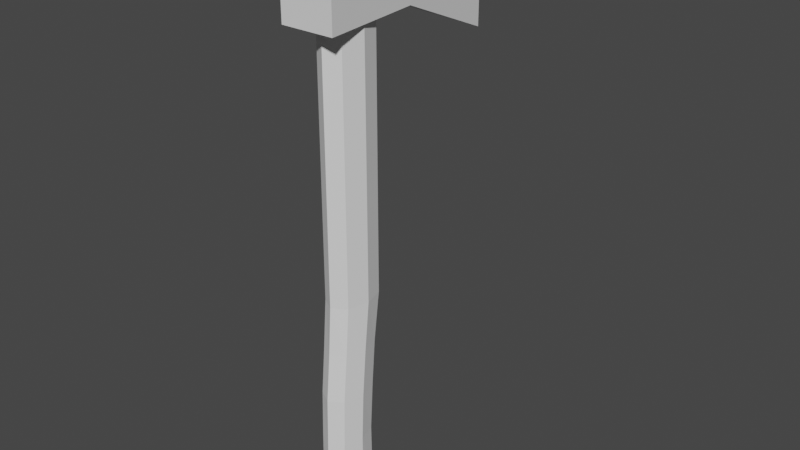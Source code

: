 # Source: axe.blend  (saved by Blender 3.5.10; exported with 4.5.12 LTS)
import bpy
from mathutils import Matrix  # noqa: F401  (used for matrix-valued properties, if any)

bpy.ops.wm.read_factory_settings(use_empty=True)
scene = bpy.context.scene
scene.name = 'Scene'

# ---- collections
col_collection = bpy.data.collections.new('Collection'); scene.collection.children.link(col_collection)

# ---- world
world_world = bpy.data.worlds.new('World'); scene.world = world_world
world_world.use_nodes = True; world_world.node_tree.nodes.clear()
_N = world_world.node_tree.nodes; _L = world_world.node_tree.links
n0 = _N.new('ShaderNodeOutputWorld'); n0.name = 'World Output'; n0.location = (300, 300)
n1 = _N.new('ShaderNodeBackground'); n1.name = 'Background'; n1.location = (10, 300)
n1.inputs[0].default_value = (0.05088, 0.05088, 0.05088, 1.0)
_L.new(n1.outputs[0], n0.inputs[0])
n0.is_active_output = True
world_world.color = (0.05088, 0.05088, 0.05088)
world_world.use_sun_shadow = False
world_world.sun_shadow_jitter_overblur = 0.0

# ---- meshes
me_cylinder = bpy.data.meshes.new('Cylinder')
me_cylinder.from_pydata([(-0.03374, -0.003941, 0.0), (-0.03374, -1.475e-09, 1.0), (-0.02386, 0.04427, 0.0), (-0.02386, 0.03569, 1.0), (-2.207e-09, 0.06425, 0.0), (-2.207e-09, 0.05048, 1.0), (0.02386, 0.04427, 0.0), (0.02386, 0.03569, 1.0), (0.03374, -0.003941, 0.0), (0.03374, 1.475e-09, 1.0), (0.02386, -0.05216, 0.0), (0.02386, -0.03569, 1.0), (2.207e-09, -0.07213, 0.0), (2.207e-09, -0.05048, 1.0), (-0.02386, -0.05216, 0.0), (-0.02386, -0.03569, 1.0), (-0.03374, -0.0197, 0.09921), (-0.03374, -1.475e-09, 0.4325), (-0.02386, 0.03569, 0.4325), (-0.02386, 0.01432, 0.09921), (-2.207e-09, 0.05048, 0.4325), (-2.207e-09, 0.02842, 0.09921), (0.02386, 0.03569, 0.4325), (0.02386, 0.01432, 0.09921), (0.03374, 1.475e-09, 0.4325), (0.03374, -0.0197, 0.09921), (0.02386, -0.03569, 0.4325), (0.02386, -0.05373, 0.09921), (2.207e-09, -0.05048, 0.4325), (2.207e-09, -0.06783, 0.09921), (-0.02386, -0.03569, 0.4325), (-0.02386, -0.05373, 0.09921), (-0.03374, -0.01596, 0.2659), (-0.02386, 0.01786, 0.2659), (-2.207e-09, 0.03187, 0.2659), (0.02386, 0.01786, 0.2659), (0.03374, -0.01596, 0.2659), (0.02386, -0.04978, 0.2659), (2.207e-09, -0.06379, 0.2659), (-0.02386, -0.04978, 0.2659), (-0.03374, -0.008867, 0.3492), (-0.02386, 0.02453, 0.3492), (-2.207e-09, 0.03836, 0.3492), (0.02386, 0.02453, 0.3492), (0.03374, -0.008867, 0.3492), (0.02386, -0.04226, 0.3492), (2.207e-09, -0.0561, 0.3492), (-0.02386, -0.04226, 0.3492), (-0.02386, 0.01288, 0.1825), (-2.207e-09, 0.02637, 0.1825), (0.02386, 0.01288, 0.1825), (0.03374, -0.0197, 0.1825), (0.02386, -0.05229, 0.1825), (2.207e-09, -0.06578, 0.1825), (-0.02386, -0.05229, 0.1825), (-0.03374, -0.0197, 0.1825)], [], [(17, 1, 3, 18), (18, 3, 5, 20), (20, 5, 7, 22), (22, 7, 9, 24), (24, 9, 11, 26), (26, 11, 13, 28), (3, 1, 15, 13, 11, 9, 7, 5), (28, 13, 15, 30), (30, 15, 1, 17), (0, 2, 4, 6, 8, 10, 12, 14), (14, 31, 16, 0), (47, 30, 17, 40), (12, 29, 31, 14), (46, 28, 30, 47), (10, 27, 29, 12), (45, 26, 28, 46), (8, 25, 27, 10), (44, 24, 26, 45), (6, 23, 25, 8), (43, 22, 24, 44), (4, 21, 23, 6), (42, 20, 22, 43), (2, 19, 21, 4), (41, 18, 20, 42), (0, 16, 19, 2), (40, 17, 18, 41), (55, 32, 33, 48), (48, 33, 34, 49), (49, 34, 35, 50), (50, 35, 36, 51), (51, 36, 37, 52), (52, 37, 38, 53), (53, 38, 39, 54), (54, 39, 32, 55), (32, 40, 41, 33), (33, 41, 42, 34), (34, 42, 43, 35), (35, 43, 44, 36), (36, 44, 45, 37), (37, 45, 46, 38), (38, 46, 47, 39), (39, 47, 40, 32), (31, 54, 55, 16), (29, 53, 54, 31), (27, 52, 53, 29), (25, 51, 52, 27), (23, 50, 51, 25), (21, 49, 50, 23), (19, 48, 49, 21), (16, 55, 48, 19)])
_uv = me_cylinder.uv_layers.new(name='UVMap')
_uv.uv.foreach_set('vector', [1.0, 0.7163, 1.0, 1.0, 0.875, 1.0, 0.875, 0.7163, 0.875, 0.7163, 0.875, 1.0, 0.75, 1.0, 0.75, 0.7163, 0.75, 0.7163, 0.75, 1.0, 0.625, 1.0, 0.625, 0.7163, 0.625, 0.7163, 0.625, 1.0, 0.5, 1.0, 0.5, 0.7163, 0.5, 0.7163, 0.5, 1.0, 0.375, 1.0, 0.375, 0.7163, 0.375, 0.7163, 0.375, 1.0, 0.25, 1.0, 0.25, 0.7163, 0.4197, 0.4197, 0.25, 0.49, 0.08029, 0.4197, 0.01, 0.25, 0.08029, 0.08029, 0.25, 0.01, 0.4197, 0.08029, 0.49, 0.25, 0.25, 0.7163, 0.25, 1.0, 0.125, 1.0, 0.125, 0.7163, 0.125, 0.7163, 0.125, 1.0, 0.0, 1.0, 0.0, 0.7163, 0.75, 0.49, 0.9197, 0.4197, 0.99, 0.25, 0.9197, 0.08029, 0.75, 0.01, 0.5803, 0.08029, 0.51, 0.25, 0.5803, 0.4197, 0.125, 0.5, 0.125, 0.5496, 0.0, 0.5496, 0.0, 0.5, 0.125, 0.6746, 0.125, 0.7163, 0.0, 0.7163, 0.0, 0.6746, 0.25, 0.5, 0.25, 0.5496, 0.125, 0.5496, 0.125, 0.5, 0.25, 0.6746, 0.25, 0.7163, 0.125, 0.7163, 0.125, 0.6746, 0.375, 0.5, 0.375, 0.5496, 0.25, 0.5496, 0.25, 0.5, 0.375, 0.6746, 0.375, 0.7163, 0.25, 0.7163, 0.25, 0.6746, 0.5, 0.5, 0.5, 0.5496, 0.375, 0.5496, 0.375, 0.5, 0.5, 0.6746, 0.5, 0.7163, 0.375, 0.7163, 0.375, 0.6746, 0.625, 0.5, 0.625, 0.5496, 0.5, 0.5496, 0.5, 0.5, 0.625, 0.6746, 0.625, 0.7163, 0.5, 0.7163, 0.5, 0.6746, 0.75, 0.5, 0.75, 0.5496, 0.625, 0.5496, 0.625, 0.5, 0.75, 0.6746, 0.75, 0.7163, 0.625, 0.7163, 0.625, 0.6746, 0.875, 0.5, 0.875, 0.5496, 0.75, 0.5496, 0.75, 0.5, 0.875, 0.6746, 0.875, 0.7163, 0.75, 0.7163, 0.75, 0.6746, 1.0, 0.5, 1.0, 0.5496, 0.875, 0.5496, 0.875, 0.5, 1.0, 0.6746, 1.0, 0.7163, 0.875, 0.7163, 0.875, 0.6746, 1.0, 0.5913, 1.0, 0.6329, 0.875, 0.6329, 0.875, 0.5913, 0.875, 0.5913, 0.875, 0.6329, 0.75, 0.6329, 0.75, 0.5913, 0.75, 0.5913, 0.75, 0.6329, 0.625, 0.6329, 0.625, 0.5913, 0.625, 0.5913, 0.625, 0.6329, 0.5, 0.6329, 0.5, 0.5913, 0.5, 0.5913, 0.5, 0.6329, 0.375, 0.6329, 0.375, 0.5913, 0.375, 0.5913, 0.375, 0.6329, 0.25, 0.6329, 0.25, 0.5913, 0.25, 0.5913, 0.25, 0.6329, 0.125, 0.6329, 0.125, 0.5913, 0.125, 0.5913, 0.125, 0.6329, 0.0, 0.6329, 0.0, 0.5913, 1.0, 0.6329, 1.0, 0.6746, 0.875, 0.6746, 0.875, 0.6329, 0.875, 0.6329, 0.875, 0.6746, 0.75, 0.6746, 0.75, 0.6329, 0.75, 0.6329, 0.75, 0.6746, 0.625, 0.6746, 0.625, 0.6329, 0.625, 0.6329, 0.625, 0.6746, 0.5, 0.6746, 0.5, 0.6329, 0.5, 0.6329, 0.5, 0.6746, 0.375, 0.6746, 0.375, 0.6329, 0.375, 0.6329, 0.375, 0.6746, 0.25, 0.6746, 0.25, 0.6329, 0.25, 0.6329, 0.25, 0.6746, 0.125, 0.6746, 0.125, 0.6329, 0.125, 0.6329, 0.125, 0.6746, 0.0, 0.6746, 0.0, 0.6329, 0.125, 0.5496, 0.125, 0.5913, 0.0, 0.5913, 0.0, 0.5496, 0.25, 0.5496, 0.25, 0.5913, 0.125, 0.5913, 0.125, 0.5496, 0.375, 0.5496, 0.375, 0.5913, 0.25, 0.5913, 0.25, 0.5496, 0.5, 0.5496, 0.5, 0.5913, 0.375, 0.5913, 0.375, 0.5496, 0.625, 0.5496, 0.625, 0.5913, 0.5, 0.5913, 0.5, 0.5496, 0.75, 0.5496, 0.75, 0.5913, 0.625, 0.5913, 0.625, 0.5496, 0.875, 0.5496, 0.875, 0.5913, 0.75, 0.5913, 0.75, 0.5496, 1.0, 0.5496, 1.0, 0.5913, 0.875, 0.5913, 0.875, 0.5496])
me_cylinder.update()
me_cube_001 = bpy.data.meshes.new('Cube.001')
me_cube_001.from_pydata([(0.04677, -0.1267, -0.06001), (0.04677, -0.1267, 0.06001), (-0.04677, -0.1267, -0.06001), (-0.04677, -0.1267, 0.06001), (0.001138, 0.2617, -0.1442), (0.001138, 0.2617, 0.08367), (-0.001138, 0.2617, -0.1442), (-0.001138, 0.2617, 0.08367), (-0.02794, 0.05734, -0.06001), (-0.02794, 0.05734, 0.06001), (0.02794, 0.05734, -0.06001), (0.02794, 0.05734, 0.06001)], [], [(0, 1, 3, 2), (8, 9, 7, 6), (6, 7, 5, 4), (10, 11, 1, 0), (8, 6, 4, 10), (9, 3, 1, 11), (7, 9, 11, 5), (2, 8, 10, 0), (4, 5, 11, 10), (2, 3, 9, 8)])
_uv = me_cube_001.uv_layers.new(name='UVMap')
_uv.uv.foreach_set('vector', [0.375, 0.0, 0.625, 0.0, 0.625, 0.25, 0.375, 0.25, 0.375, 0.3684, 0.625, 0.3684, 0.625, 0.5, 0.375, 0.5, 0.375, 0.5, 0.625, 0.5, 0.625, 0.75, 0.375, 0.75, 0.375, 0.8816, 0.625, 0.8816, 0.625, 1.0, 0.375, 1.0, 0.2434, 0.5, 0.375, 0.5, 0.375, 0.75, 0.2434, 0.75, 0.7566, 0.5, 0.875, 0.5, 0.875, 0.75, 0.7566, 0.75, 0.625, 0.5, 0.7566, 0.5, 0.7566, 0.75, 0.625, 0.75, 0.125, 0.5, 0.2434, 0.5, 0.2434, 0.75, 0.125, 0.75, 0.375, 0.75, 0.625, 0.75, 0.625, 0.8816, 0.375, 0.8816, 0.375, 0.25, 0.625, 0.25, 0.625, 0.3684, 0.375, 0.3684])
me_cube_001.update()

# ---- objects
ob_handle = bpy.data.objects.new('handle', me_cylinder)
ob_axe_head = bpy.data.objects.new('axe head', me_cube_001)

# ---- transforms, parenting, visibility, modifiers, constraints
ob_handle.location = (0.0, 0.0, 0.0)
ob_axe_head.location = (0.0, 0.04874, 0.9362)

# ---- collection membership
col_collection.objects.link(ob_handle)
col_collection.objects.link(ob_axe_head)

# ---- scene / render settings (as saved in the file)
scene.frame_start = 1; scene.frame_end = 250; scene.frame_set(1)
scene.render.engine = 'CYCLES'
scene.render.fps = 60
scene.cycles.samples = 256
scene.cycles.sampling_pattern = 'TABULATED_SOBOL'
scene.view_settings.view_transform = 'Filmic'
bpy.context.view_layer.update()

# ---- added for rendering (the .blend has no active camera and no usable light): camera, sun
cam_auto = bpy.data.cameras.new('AutoCamera')
cam_auto.lens = 50.0
cam_auto.sensor_width = 36.0
cam_auto.clip_end = 1000.0
ob_auto_camera = bpy.data.objects.new('AutoCamera', cam_auto)
scene.collection.objects.link(ob_auto_camera)
ob_auto_camera.location = (1.01346, -1.09987, 1.32072)
ob_auto_camera.rotation_euler = (1.09748, -7.21219e-08, 0.694738)
scene.camera = ob_auto_camera
light_auto_sun = bpy.data.lights.new('AutoSun', 'SUN')
light_auto_sun.energy = 3.0
light_auto_sun.angle = 0.0523599
ob_auto_sun = bpy.data.objects.new('AutoSun', light_auto_sun)
scene.collection.objects.link(ob_auto_sun)
ob_auto_sun.rotation_euler = (0.872665, 0.174533, 0.523599)
bpy.context.view_layer.update()
